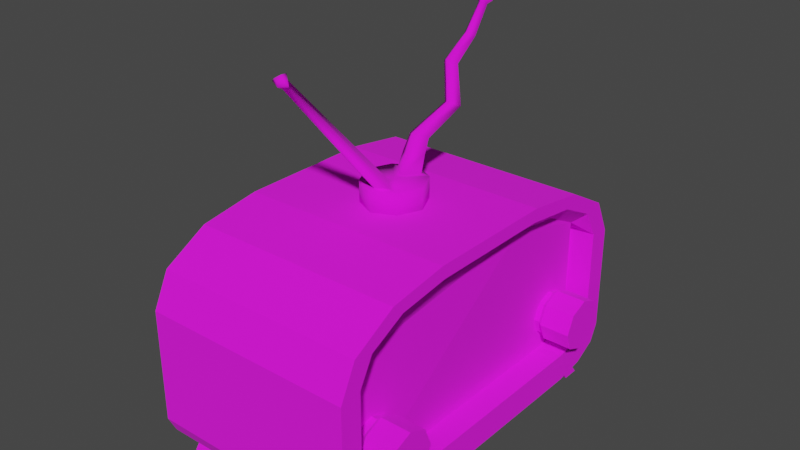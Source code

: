 # Source: Radio_animatiom_1.blend  (saved by Blender 3.6.13; exported with 4.5.12 LTS)
import bpy
from mathutils import Matrix  # noqa: F401  (used for matrix-valued properties, if any)

bpy.ops.wm.read_factory_settings(use_empty=True)
scene = bpy.context.scene
scene.name = 'Scene'

# ---- collections
col_collection = bpy.data.collections.new('Collection'); scene.collection.children.link(col_collection)

# ---- images (referenced by path relative to the original .blend; pixels are not part of the script)
import os
ASSET_DIR = os.environ.get("B2B_ASSET_DIR", "")  # directory of the original .blend (textures are referenced by path, not embedded)
HERE = os.path.dirname(os.path.abspath(__file__))  # packed textures are extracted next to this script under _unpacked/

def load_image(name, relpath, width, height, colorspace="sRGB"):
    """Load a texture the original file referenced (path relative to the .blend, or extracted next to this script)."""
    p = next((c for c in (os.path.join(HERE, relpath), os.path.join(ASSET_DIR, relpath)) if relpath and os.path.exists(c)), "")
    if p:
        img = bpy.data.images.load(p, check_existing=True)
        img.name = name
    else:  # same state as the original file: an image datablock whose file is absent (Cycles renders it pink)
        img = bpy.data.images.new(name, width, height)
        img.source = "FILE"
        img.filepath = "//" + (relpath or name)
    img.colorspace_settings.name = colorspace
    return img
img_radio_base_color = load_image('radio Base Color', '', 1024, 1024, 'sRGB')

# ---- materials (node trees are filled in below, after node groups)
mat_material_001 = bpy.data.materials.new('Material.001')
mat_material_001.use_transparent_shadow = False

# ---- material node trees
mat_material_001.use_nodes = True; mat_material_001.node_tree.nodes.clear()
_N = mat_material_001.node_tree.nodes; _L = mat_material_001.node_tree.links
n0 = _N.new('ShaderNodeBsdfPrincipled'); n0.name = 'Principled BSDF'; n0.location = (10, 300)
n0.distribution = 'GGX'
n0.subsurface_method = 'RANDOM_WALK_SKIN'
n0.inputs[2].default_value = 1.0
n0.inputs[3].default_value = 1.45
n0.inputs[27].default_value = (0.0, 0.0, 0.0, 1.0)
n0.inputs[28].default_value = 1.0
n1 = _N.new('ShaderNodeOutputMaterial'); n1.name = 'Material Output'; n1.location = (300, 300)
n2 = _N.new('ShaderNodeTexImage'); n2.name = 'Image Texture'; n2.location = (-280, 275)
n2.image = img_radio_base_color
_L.new(n0.outputs[0], n1.inputs[0])
_L.new(n2.outputs[0], n0.inputs[0])
n1.is_active_output = True

# ---- world
world_world = bpy.data.worlds.new('World'); scene.world = world_world
world_world.use_nodes = True; world_world.node_tree.nodes.clear()
_N = world_world.node_tree.nodes; _L = world_world.node_tree.links
n0 = _N.new('ShaderNodeOutputWorld'); n0.name = 'World Output'; n0.location = (300, 300)
n1 = _N.new('ShaderNodeBackground'); n1.name = 'Background'; n1.location = (10, 300)
n1.inputs[0].default_value = (0.05088, 0.05088, 0.05088, 1.0)
_L.new(n1.outputs[0], n0.inputs[0])
n0.is_active_output = True
world_world.color = (0.05088, 0.05088, 0.05088)
world_world.use_sun_shadow = False
world_world.sun_shadow_jitter_overblur = 0.0

# ---- meshes
me_cube_002 = bpy.data.meshes.new('Cube.002')
me_cube_002.from_pydata([(-1.0, -2.018, -0.9504), (-1.0, 0.01756, 0.9504), (-1.0, -0.01756, -0.9504), (-1.0, 2.018, 0.9504), (1.0, -2.018, -0.9504), (1.0, 0.01756, 0.9504), (1.0, -0.01756, -0.9504), (1.0, 2.018, 0.9504), (1.829, -40.08, -12.61), (1.829, -25.69, -18.49), (1.829, -38.15, -15.55), (1.829, -32.89, -17.7), (-21.44, -25.35, -16.1), (-20.43, -37.49, -12.88), (-21.44, -31.55, -15.49), (-21.44, -35.83, -13.9), (1.829, -9.882, -18.49), (1.829, 5.053, -12.39), (1.829, -2.414, -17.67), (1.829, 3.052, -15.44), (-20.43, 2.468, -12.68), (-21.44, -10.22, -16.1), (-21.44, 0.7342, -13.8), (-21.44, -3.753, -15.46), (1.829, -33.16, -0.06313), (1.829, -40.08, -2.887), (1.829, -36.62, -0.4415), (1.829, -39.15, -1.475), (-20.43, -37.49, -4.339), (-20.43, -32.82, -2.615), (-20.43, -36.83, -3.431), (-20.43, -35.28, -2.858), (1.829, 5.053, -3.11), (1.829, -2.411, -0.06313), (1.829, 4.053, -1.587), (1.829, 1.321, -0.4713), (-20.43, -2.751, -2.615), (-20.43, 2.468, -4.541), (-20.43, -0.01713, -2.885), (-20.43, 1.735, -3.532), (-23.49, -32.89, -17.7), (-23.49, -25.69, -18.49), (-23.49, -38.15, -15.55), (-23.49, -40.08, -12.61), (-23.49, -9.882, -18.49), (-23.49, -2.414, -17.67), (-23.49, 3.052, -15.44), (-23.49, 5.053, -12.39), (-23.49, -33.16, -0.06313), (-23.49, -36.62, -0.4415), (-23.49, -39.15, -1.475), (-23.49, -40.08, -2.887), (-23.49, 1.321, -0.4713), (-23.49, -2.411, -0.06313), (-23.49, 4.053, -1.587), (-23.49, 5.053, -3.11), (-23.49, -31.55, -16.75), (-23.49, -25.35, -17.36), (-23.49, -35.83, -15.17), (-23.49, -37.49, -12.88), (-23.49, -10.22, -17.36), (-23.49, -3.753, -16.72), (-23.49, 0.7342, -15.06), (-23.49, 2.468, -12.68), (-23.49, -32.82, -2.615), (-23.49, -35.28, -2.858), (-23.49, -36.83, -3.431), (-23.49, -37.49, -4.339), (-23.49, -0.01713, -2.885), (-23.49, -2.751, -2.615), (-23.49, 1.735, -3.532), (-23.49, 2.468, -4.541), (-22.83, -33.42, -0.9504), (-22.83, -35.46, 0.9504), (-22.83, -35.42, -0.9504), (-22.83, -37.46, 0.9504), (-20.83, -33.42, -0.9504), (-20.83, -35.46, 0.9504), (-20.83, -35.42, -0.9504), (-20.83, -37.46, 0.9504), (-1.0, -33.42, -0.9504), (-1.0, -35.46, 0.9504), (-1.0, -35.42, -0.9504), (-1.0, -37.46, 0.9504), (1.0, -33.42, -0.9504), (1.0, -35.46, 0.9504), (1.0, -35.42, -0.9504), (1.0, -37.46, 0.9504), (-22.83, -2.018, -0.9504), (-22.83, 0.01756, 0.9504), (-22.83, -0.01756, -0.9504), (-22.83, 2.018, 0.9504), (-20.83, -2.018, -0.9504), (-20.83, 0.01756, 0.9504), (-20.83, -0.01756, -0.9504), (-20.83, 2.018, 0.9504), (-25.37, -29.58, -5.873), (-21.73, -29.58, -5.891), (-25.39, -30.5, -7.482), (-21.75, -30.5, -7.5), (-25.39, -32.71, -8.148), (-21.75, -32.71, -8.167), (-25.39, -34.92, -7.482), (-21.75, -34.92, -7.5), (-25.37, -35.83, -5.873), (-21.73, -35.83, -5.891), (-25.35, -34.92, -4.264), (-21.72, -34.92, -4.282), (-25.35, -32.71, -3.598), (-21.71, -32.71, -3.616), (-25.35, -30.5, -4.264), (-21.72, -30.5, -4.282), (-21.23, -30.83, -7.257), (-21.22, -30.06, -5.894), (-21.24, -32.71, -7.821), (-21.23, -34.58, -7.257), (-21.22, -35.35, -5.894), (-21.21, -34.58, -4.531), (-21.2, -32.71, -3.967), (-21.21, -30.83, -4.531), (-20.18, -30.83, -7.262), (-20.16, -30.06, -5.899), (-20.18, -32.71, -7.826), (-20.18, -34.58, -7.262), (-20.16, -35.35, -5.899), (-20.15, -34.58, -4.537), (-20.14, -32.71, -3.972), (-20.15, -30.83, -4.537), (-25.37, 1.421, -5.875), (-21.73, 1.421, -5.893), (-25.39, 0.5048, -7.484), (-21.75, 0.5048, -7.502), (-25.39, -1.706, -8.15), (-21.75, -1.706, -8.168), (-25.39, -3.917, -7.484), (-21.75, -3.917, -7.502), (-25.37, -4.833, -5.875), (-21.73, -4.833, -5.893), (-25.35, -3.917, -4.266), (-21.72, -3.917, -4.284), (-25.35, -1.706, -3.599), (-21.71, -1.706, -3.618), (-25.35, 0.5048, -4.266), (-21.72, 0.5048, -4.284), (-21.23, 0.1665, -7.258), (-21.22, 0.9421, -5.896), (-21.24, -1.706, -7.823), (-21.23, -3.579, -7.258), (-21.22, -4.354, -5.896), (-21.21, -3.579, -4.533), (-21.2, -1.706, -3.969), (-21.21, 0.1665, -4.533), (-20.18, 0.1665, -7.264), (-20.16, 0.9421, -5.901), (-20.18, -1.706, -7.828), (-20.18, -3.579, -7.264), (-20.16, -4.354, -5.901), (-20.15, -3.579, -4.538), (-20.14, -1.706, -3.974), (-20.15, 0.1665, -4.538), (-10.85, -13.85, -18.4), (-7.132, -17.77, -18.4), (-10.91, -21.62, -18.4), (-14.62, -17.71, -18.4), (-8.296, -15.09, -18.4), (-8.336, -20.42, -18.4), (-13.46, -20.37, -18.4), (-13.42, -15.07, -18.4), (-7.132, -17.77, -18.4), (-10.91, -21.62, -18.4), (-14.62, -17.71, -18.4), (-8.296, -15.09, -18.4), (-8.336, -20.42, -18.4), (-13.46, -20.37, -18.4), (-13.42, -15.07, -18.4), (-10.85, -14.5, -20.34), (-7.132, -17.77, -20.34), (-10.9, -20.98, -20.34), (-14.62, -17.71, -20.34), (-9.273, -15.26, -20.34), (-10.88, -18.57, -20.34), (-9.31, -20.24, -20.34), (-12.48, -20.2, -20.34), (-12.44, -15.25, -20.34), (-13.42, -15.07, -20.34), (-10.88, -17.74, -20.34), (-10.87, -16.9, -20.34), (-8.296, -15.09, -20.34), (-10.85, -13.85, -20.34), (-8.336, -20.42, -20.34), (-10.91, -21.62, -20.34), (-13.46, -20.37, -20.34), (-10.77, -3.359, -31.67), (-11.33, -2.888, -31.42), (-10.2, -2.892, -31.42), (-10.76, -2.673, -31.3), (-10.36, -33.0, -30.77), (-10.99, -32.5, -31.09), (-10.99, -33.22, -30.62), (-11.63, -32.99, -30.77), (-10.77, -3.391, -32.13), (-11.77, -2.543, -31.68), (-9.749, -2.551, -31.68), (-10.76, -2.157, -31.47), (-9.965, -33.41, -31.04), (-10.99, -32.6, -31.56), (-11.0, -33.77, -30.81), (-12.02, -33.39, -31.05), (-10.48, -33.67, -31.34), (-10.99, -33.27, -31.6), (-11.0, -33.85, -31.23), (-11.51, -33.66, -31.35), (-10.76, -2.733, -32.12), (-11.17, -2.391, -31.93), (-10.35, -2.394, -31.93), (-10.76, -2.235, -31.85), (-9.437, -14.48, -21.7), (-9.601, -13.63, -22.84), (-9.727, -7.879, -24.17), (-9.901, -8.359, -27.68), (-10.05, -5.111, -29.27), (-10.78, -4.874, -29.09), (-10.8, -8.005, -27.52), (-10.8, -7.435, -23.99), (-10.84, -13.1, -22.66), (-10.84, -13.8, -21.69), (-12.27, -14.47, -21.7), (-12.09, -13.62, -22.84), (-11.88, -7.872, -24.17), (-11.71, -8.352, -27.69), (-11.51, -5.104, -29.28), (-10.78, -5.611, -29.67), (-10.81, -9.116, -28.05), (-10.81, -8.829, -24.55), (-10.85, -14.77, -23.24), (-10.86, -15.93, -21.74)], [], [(0, 1, 3, 2), (2, 3, 7, 6), (6, 7, 5, 4), (4, 5, 1, 0), (2, 6, 4, 0), (7, 3, 1, 5), (44, 16, 9, 41), (24, 26, 27, 25, 8, 10, 11, 9, 16, 18, 19, 17, 32, 34, 35, 33), (51, 43, 8, 25), (41, 9, 11, 40), (40, 11, 10, 42), (42, 10, 8, 43), (16, 44, 45, 18), (18, 45, 46, 19), (19, 46, 47, 17), (32, 17, 47, 55), (24, 48, 49, 26), (26, 49, 50, 27), (27, 50, 51, 25), (36, 38, 39, 37, 20, 22, 23, 21, 12, 14, 15, 13, 28, 30, 31, 29), (53, 33, 35, 52), (52, 35, 34, 54), (54, 34, 32, 55), (33, 53, 48, 24), (56, 57, 41, 40), (58, 56, 40, 42), (59, 58, 42, 43), (60, 61, 45, 44), (61, 62, 46, 45), (62, 63, 47, 46), (57, 60, 44, 41), (64, 65, 49, 48), (65, 66, 50, 49), (66, 67, 51, 50), (67, 59, 43, 51), (68, 69, 53, 52), (70, 68, 52, 54), (71, 70, 54, 55), (69, 64, 48, 53), (63, 71, 55, 47), (14, 12, 57, 56), (15, 14, 56, 58), (13, 15, 58, 59), (21, 23, 61, 60), (23, 22, 62, 61), (22, 20, 63, 62), (12, 21, 60, 57), (29, 31, 65, 64), (31, 30, 66, 65), (30, 28, 67, 66), (28, 13, 59, 67), (38, 36, 69, 68), (39, 38, 68, 70), (37, 39, 70, 71), (36, 29, 64, 69), (20, 37, 71, 63), (72, 73, 75, 74), (74, 75, 79, 78), (78, 79, 77, 76), (76, 77, 73, 72), (74, 78, 76, 72), (79, 75, 73, 77), (80, 81, 83, 82), (82, 83, 87, 86), (86, 87, 85, 84), (84, 85, 81, 80), (82, 86, 84, 80), (87, 83, 81, 85), (88, 89, 91, 90), (90, 91, 95, 94), (94, 95, 93, 92), (92, 93, 89, 88), (90, 94, 92, 88), (95, 91, 89, 93), (96, 97, 99, 98), (98, 99, 101, 100), (100, 101, 103, 102), (102, 103, 105, 104), (104, 105, 107, 106), (106, 107, 109, 108), (111, 109, 118, 119), (108, 109, 111, 110), (110, 111, 97, 96), (96, 98, 100, 102, 104, 106, 108, 110), (113, 119, 127, 121), (101, 99, 112, 114), (107, 105, 116, 117), (97, 111, 119, 113), (99, 97, 113, 112), (103, 101, 114, 115), (109, 107, 117, 118), (105, 103, 115, 116), (120, 121, 127, 126, 125, 124, 123, 122), (118, 117, 125, 126), (116, 115, 123, 124), (114, 112, 120, 122), (119, 118, 126, 127), (117, 116, 124, 125), (115, 114, 122, 123), (112, 113, 121, 120), (128, 129, 131, 130), (130, 131, 133, 132), (132, 133, 135, 134), (134, 135, 137, 136), (136, 137, 139, 138), (138, 139, 141, 140), (143, 141, 150, 151), (140, 141, 143, 142), (142, 143, 129, 128), (128, 130, 132, 134, 136, 138, 140, 142), (145, 151, 159, 153), (133, 131, 144, 146), (139, 137, 148, 149), (129, 143, 151, 145), (131, 129, 145, 144), (135, 133, 146, 147), (141, 139, 149, 150), (137, 135, 147, 148), (152, 153, 159, 158, 157, 156, 155, 154), (150, 149, 157, 158), (148, 147, 155, 156), (146, 144, 152, 154), (151, 150, 158, 159), (149, 148, 156, 157), (147, 146, 154, 155), (144, 145, 153, 152), (171, 168, 176, 187), (165, 162, 169, 172), (163, 167, 174, 170), (164, 161, 168, 171), (174, 160, 188, 184), (169, 173, 191, 190), (173, 170, 178, 191), (161, 165, 172, 168), (166, 163, 170, 173), (162, 166, 173, 169), (180, 181, 196, 197), (176, 189, 185, 187), (177, 182, 199, 198), (178, 184, 185, 191), (170, 174, 184, 178), (172, 169, 190, 189), (160, 171, 187, 188), (168, 172, 189, 176), (183, 186, 185, 184), (186, 179, 187, 185), (179, 175, 188, 187), (175, 183, 184, 188), (181, 180, 185, 189), (177, 181, 189, 190), (182, 177, 190, 191), (180, 182, 191, 185), (199, 197, 205, 207), (193, 200, 192), (221, 220, 194, 195), (231, 230, 193, 192), (182, 180, 197, 199), (181, 177, 198, 196), (230, 221, 195, 193), (220, 231, 192, 194), (203, 214, 215), (206, 207, 211, 210), (196, 198, 206, 204), (193, 203, 201), (194, 200, 202), (198, 199, 207, 206), (197, 196, 204, 205), (194, 203, 195), (210, 211, 209, 208), (205, 204, 208, 209), (207, 205, 209, 211), (204, 206, 210, 208), (215, 212, 213), (200, 213, 212), (203, 213, 201), (200, 214, 202), (193, 201, 200), (203, 202, 214), (193, 195, 203), (194, 192, 200), (194, 202, 203), (215, 214, 212), (200, 201, 213), (203, 215, 213), (200, 212, 214), (179, 186, 235, 216), (216, 235, 234, 217), (217, 234, 233, 218), (218, 233, 232, 219), (219, 232, 231, 220), (183, 175, 225, 226), (226, 225, 224, 227), (227, 224, 223, 228), (228, 223, 222, 229), (229, 222, 221, 230), (186, 183, 226, 235), (235, 226, 227, 234), (234, 227, 228, 233), (233, 228, 229, 232), (232, 229, 230, 231), (175, 179, 216, 225), (225, 216, 217, 224), (224, 217, 218, 223), (223, 218, 219, 222), (222, 219, 220, 221)])
me_cube_002.polygons.foreach_set('use_smooth', [0, 0, 0, 0, 0, 0, 0, 0, 0, 0, 0, 0, 0, 0, 0, 0, 0, 0, 0, 0, 0, 0, 0, 0, 0, 0, 0, 0, 0, 0, 0, 0, 0, 0, 0, 0, 0, 0, 0, 0, 0, 0, 0, 0, 0, 0, 0, 0, 0, 0, 0, 0, 0, 0, 0, 0, 0, 0, 0, 0, 0, 0, 0, 0, 0, 0, 0, 0, 0, 0, 0, 0, 0, 0, 0, 0, 0, 0, 0, 0, 0, 0, 0, 0, 0, 0, 0, 0, 0, 0, 0, 0, 0, 0, 0, 0, 0, 0, 0, 0, 0, 0, 0, 0, 0, 0, 0, 0, 0, 0, 0, 0, 0, 0, 0, 0, 0, 0, 0, 0, 0, 0, 0, 0, 0, 0, 1, 1, 1, 1, 1, 1, 1, 1, 1, 1, 1, 1, 1, 1, 1, 1, 1, 1, 1, 1, 1, 1, 1, 1, 1, 1, 1, 1, 1, 1, 1, 1, 1, 1, 1, 1, 1, 1, 1, 1, 1, 1, 1, 1, 1, 1, 1, 1, 1, 1, 1, 1, 1, 1, 1, 1, 1, 1, 1, 1, 1, 1, 1, 1, 1, 1, 1, 1, 1, 1, 1, 1, 1, 1, 1, 1, 1, 1, 1])
_uv = me_cube_002.uv_layers.new(name='UVMap')
_uv.uv.foreach_set('vector', [0.6774, 0.09495, 0.6762, 0.06967, 0.688, 0.05583, 0.6892, 0.0811, 0.6892, 0.0811, 0.688, 0.05583, 0.7067, 0.05583, 0.705, 0.07836, 0.705, 0.07836, 0.7067, 0.05583, 0.7178, 0.07023, 0.7116, 0.09296, 0.7116, 0.09296, 0.7178, 0.07023, 0.7341, 0.0747, 0.7279, 0.09743, 0.6892, 0.0811, 0.705, 0.07836, 0.7116, 0.09296, 0.6941, 0.0988, 0.2988, 0.9701, 0.2988, 0.9873, 0.2816, 0.9873, 0.2816, 0.9701, 0.004286, 0.3036, 0.2216, 0.3036, 0.2216, 0.4393, 0.004286, 0.4393, 0.2896, 0.3665, 0.2599, 0.3633, 0.2381, 0.3544, 0.2302, 0.3423, 0.2302, 0.2588, 0.2467, 0.2336, 0.2919, 0.2152, 0.3537, 0.2084, 0.4894, 0.2084, 0.5535, 0.2154, 0.6004, 0.2346, 0.6176, 0.2607, 0.6176, 0.3404, 0.609, 0.3535, 0.5855, 0.363, 0.5535, 0.3665, 0.004286, 0.6639, 0.004286, 0.5804, 0.2216, 0.5804, 0.2216, 0.6639, 0.004286, 0.4393, 0.2216, 0.4393, 0.2216, 0.5014, 0.004286, 0.5014, 0.004286, 0.5014, 0.2216, 0.5014, 0.2216, 0.5503, 0.004286, 0.5503, 0.004286, 0.5503, 0.2216, 0.5503, 0.2216, 0.5804, 0.004286, 0.5804, 0.2216, 0.3036, 0.004286, 0.3036, 0.004286, 0.2391, 0.2216, 0.2391, 0.2216, 0.2391, 0.004286, 0.2391, 0.004286, 0.1884, 0.2216, 0.1884, 0.2216, 0.1884, 0.004286, 0.1884, 0.004286, 0.1571, 0.2216, 0.1571, 0.2216, 0.07749, 0.2216, 0.1571, 0.004286, 0.1571, 0.004286, 0.07749, 0.2216, 0.7318, 0.004286, 0.7318, 0.004286, 0.7019, 0.2216, 0.7019, 0.2216, 0.7019, 0.004286, 0.7019, 0.004286, 0.6784, 0.2216, 0.6784, 0.2216, 0.6784, 0.004286, 0.6784, 0.004286, 0.6639, 0.2216, 0.6639, 0.277, 0.4912, 0.2536, 0.4889, 0.2385, 0.4834, 0.2322, 0.4747, 0.2302, 0.4049, 0.2471, 0.3948, 0.2856, 0.3806, 0.3412, 0.3751, 0.471, 0.3751, 0.5242, 0.3804, 0.561, 0.3939, 0.5774, 0.4032, 0.5753, 0.4764, 0.5696, 0.4842, 0.5563, 0.4891, 0.5351, 0.4912, 0.004286, 0.004286, 0.2216, 0.004286, 0.2216, 0.03651, 0.004286, 0.03651, 0.004286, 0.03651, 0.2216, 0.03651, 0.2216, 0.06184, 0.004286, 0.06184, 0.004286, 0.06184, 0.2216, 0.06184, 0.2216, 0.07749, 0.004286, 0.07749, 0.2216, 0.9957, 0.004286, 0.9957, 0.004286, 0.7318, 0.2216, 0.7318, 0.5747, 0.03449, 0.5225, 0.02217, 0.5263, 0.013, 0.5867, 0.0278, 0.611, 0.05136, 0.5747, 0.03449, 0.5867, 0.0278, 0.6307, 0.04844, 0.6274, 0.07098, 0.611, 0.05136, 0.6307, 0.04844, 0.6484, 0.06985, 0.396, 0.01392, 0.3394, 0.01558, 0.3284, 0.006088, 0.3937, 0.004286, 0.3394, 0.01558, 0.2951, 0.02618, 0.2715, 0.01843, 0.3284, 0.006088, 0.2951, 0.02618, 0.271, 0.04767, 0.2434, 0.04602, 0.2715, 0.01843, 0.5225, 0.02217, 0.396, 0.01392, 0.3937, 0.004286, 0.5263, 0.013, 0.5936, 0.1754, 0.6181, 0.1653, 0.6386, 0.1866, 0.602, 0.1998, 0.6181, 0.1653, 0.6331, 0.1534, 0.6617, 0.169, 0.6386, 0.1866, 0.6331, 0.1534, 0.6399, 0.1426, 0.6677, 0.1534, 0.6617, 0.169, 0.6399, 0.1426, 0.6274, 0.07098, 0.6484, 0.06985, 0.6677, 0.1534, 0.293, 0.166, 0.3226, 0.1743, 0.3165, 0.1998, 0.2738, 0.1923, 0.2725, 0.1533, 0.293, 0.166, 0.2738, 0.1923, 0.2413, 0.176, 0.2631, 0.1399, 0.2725, 0.1533, 0.2413, 0.176, 0.2302, 0.1564, 0.3226, 0.1743, 0.5936, 0.1754, 0.602, 0.1998, 0.3165, 0.1998, 0.271, 0.04767, 0.2631, 0.1399, 0.2302, 0.1564, 0.2434, 0.04602, 0.5705, 0.05412, 0.5199, 0.04178, 0.5225, 0.02217, 0.5747, 0.03449, 0.6031, 0.0708, 0.5705, 0.05412, 0.5747, 0.03449, 0.611, 0.05136, 0.6094, 0.08315, 0.6031, 0.0708, 0.611, 0.05136, 0.6274, 0.07098, 0.3951, 0.03394, 0.34, 0.03708, 0.3394, 0.01558, 0.396, 0.01392, 0.34, 0.03708, 0.3022, 0.0493, 0.2951, 0.02618, 0.3394, 0.01558, 0.3022, 0.0493, 0.2941, 0.06082, 0.271, 0.04767, 0.2951, 0.02618, 0.5199, 0.04178, 0.3951, 0.03394, 0.396, 0.01392, 0.5225, 0.02217, 0.5843, 0.148, 0.6019, 0.1422, 0.6181, 0.1653, 0.5936, 0.1754, 0.6019, 0.1422, 0.6115, 0.1364, 0.6331, 0.1534, 0.6181, 0.1653, 0.6115, 0.1364, 0.6153, 0.1305, 0.6399, 0.1426, 0.6331, 0.1534, 0.6153, 0.1305, 0.6094, 0.08315, 0.6274, 0.07098, 0.6399, 0.1426, 0.3081, 0.1404, 0.3301, 0.1456, 0.3226, 0.1743, 0.293, 0.166, 0.2959, 0.1326, 0.3081, 0.1404, 0.293, 0.166, 0.2725, 0.1533, 0.2904, 0.1233, 0.2959, 0.1326, 0.2725, 0.1533, 0.2631, 0.1399, 0.3301, 0.1456, 0.5843, 0.148, 0.5936, 0.1754, 0.3226, 0.1743, 0.2941, 0.06082, 0.2904, 0.1233, 0.2631, 0.1399, 0.271, 0.04767, 0.2648, 0.9238, 0.2716, 0.9472, 0.2595, 0.9615, 0.259, 0.9389, 0.259, 0.9389, 0.2595, 0.9615, 0.2417, 0.9607, 0.2428, 0.936, 0.2428, 0.936, 0.2417, 0.9607, 0.2302, 0.9472, 0.2313, 0.9225, 0.2816, 0.9189, 0.2884, 0.9423, 0.2716, 0.9472, 0.2648, 0.9238, 0.259, 0.9389, 0.2428, 0.936, 0.2477, 0.9189, 0.2648, 0.9238, 0.2302, 0.9873, 0.2302, 0.9701, 0.2473, 0.9701, 0.2473, 0.9873, 0.7329, 0.008139, 0.7341, 0.03341, 0.7224, 0.04726, 0.7212, 0.02198, 0.7212, 0.02198, 0.7224, 0.04726, 0.7036, 0.04726, 0.7053, 0.02472, 0.7053, 0.02472, 0.7036, 0.04726, 0.6926, 0.03285, 0.6988, 0.01013, 0.6988, 0.01013, 0.6926, 0.03285, 0.6762, 0.02838, 0.6825, 0.005656, 0.7212, 0.02198, 0.7053, 0.02472, 0.6988, 0.01013, 0.7162, 0.004286, 0.2559, 0.9873, 0.2559, 0.9701, 0.2731, 0.9701, 0.2731, 0.9873, 0.2538, 0.9055, 0.2469, 0.8821, 0.2591, 0.8678, 0.2596, 0.8904, 0.2596, 0.8904, 0.2591, 0.8678, 0.2769, 0.8686, 0.2758, 0.8933, 0.2758, 0.8933, 0.2769, 0.8686, 0.2884, 0.8821, 0.2873, 0.9068, 0.237, 0.9104, 0.2302, 0.887, 0.2469, 0.8821, 0.2538, 0.9055, 0.2596, 0.8904, 0.2758, 0.8933, 0.2708, 0.9104, 0.2538, 0.9055, 0.3246, 0.9701, 0.3246, 0.9873, 0.3074, 0.9873, 0.3074, 0.9701, 0.3424, 0.7274, 0.3378, 0.7569, 0.3234, 0.7554, 0.3256, 0.7256, 0.3256, 0.7256, 0.3234, 0.7554, 0.3055, 0.7551, 0.3055, 0.7251, 0.3055, 0.7251, 0.3055, 0.7551, 0.2875, 0.7554, 0.2854, 0.7256, 0.2854, 0.7256, 0.2875, 0.7554, 0.2732, 0.7569, 0.2686, 0.7274, 0.2686, 0.7274, 0.2732, 0.7569, 0.2592, 0.7617, 0.2512, 0.731, 0.2512, 0.731, 0.2592, 0.7617, 0.2412, 0.7697, 0.2302, 0.7376, 0.3517, 0.7617, 0.3698, 0.7697, 0.3669, 0.774, 0.3506, 0.767, 0.3808, 0.7376, 0.3698, 0.7697, 0.3517, 0.7617, 0.3597, 0.731, 0.3597, 0.731, 0.3517, 0.7617, 0.3378, 0.7569, 0.3424, 0.7274, 0.6762, 0.1643, 0.6877, 0.1533, 0.7076, 0.1533, 0.7241, 0.1643, 0.7276, 0.1798, 0.7161, 0.1907, 0.6963, 0.1907, 0.6798, 0.1798, 0.3364, 0.763, 0.3506, 0.767, 0.3473, 0.7761, 0.3341, 0.7721, 0.3055, 0.7551, 0.3234, 0.7554, 0.3222, 0.7606, 0.3055, 0.7598, 0.2592, 0.7617, 0.2732, 0.7569, 0.2745, 0.763, 0.2603, 0.767, 0.3378, 0.7569, 0.3517, 0.7617, 0.3506, 0.767, 0.3364, 0.763, 0.3234, 0.7554, 0.3378, 0.7569, 0.3364, 0.763, 0.3222, 0.7606, 0.2875, 0.7554, 0.3055, 0.7551, 0.3055, 0.7598, 0.2888, 0.7606, 0.2412, 0.7697, 0.2592, 0.7617, 0.2603, 0.767, 0.244, 0.774, 0.2732, 0.7569, 0.2875, 0.7554, 0.2888, 0.7606, 0.2745, 0.763, 0.686, 0.2712, 0.6762, 0.262, 0.6792, 0.2488, 0.6932, 0.2396, 0.71, 0.2396, 0.7198, 0.2488, 0.7168, 0.262, 0.7028, 0.2712, 0.244, 0.774, 0.2603, 0.767, 0.2637, 0.7761, 0.2476, 0.7828, 0.2745, 0.763, 0.2888, 0.7606, 0.29, 0.7694, 0.2769, 0.7721, 0.3055, 0.7598, 0.3222, 0.7606, 0.321, 0.7694, 0.3055, 0.7682, 0.3506, 0.767, 0.3669, 0.774, 0.3634, 0.7828, 0.3473, 0.7761, 0.2603, 0.767, 0.2745, 0.763, 0.2769, 0.7721, 0.2637, 0.7761, 0.2888, 0.7606, 0.3055, 0.7598, 0.3055, 0.7682, 0.29, 0.7694, 0.3222, 0.7606, 0.3364, 0.763, 0.3341, 0.7721, 0.321, 0.7694, 0.3424, 0.6612, 0.3378, 0.6907, 0.3234, 0.6893, 0.3256, 0.6595, 0.3256, 0.6595, 0.3234, 0.6893, 0.3055, 0.6889, 0.3055, 0.659, 0.3055, 0.659, 0.3055, 0.6889, 0.2875, 0.6893, 0.2854, 0.6595, 0.2854, 0.6595, 0.2875, 0.6893, 0.2732, 0.6907, 0.2686, 0.6612, 0.2686, 0.6612, 0.2732, 0.6907, 0.2592, 0.6955, 0.2512, 0.6649, 0.2512, 0.6649, 0.2592, 0.6955, 0.2412, 0.7035, 0.2302, 0.6715, 0.3517, 0.6955, 0.3698, 0.7035, 0.3669, 0.7079, 0.3506, 0.7009, 0.3808, 0.6715, 0.3698, 0.7035, 0.3517, 0.6955, 0.3597, 0.6649, 0.3597, 0.6649, 0.3517, 0.6955, 0.3378, 0.6907, 0.3424, 0.6612, 0.6762, 0.1183, 0.6877, 0.1074, 0.7076, 0.1074, 0.7241, 0.1183, 0.7276, 0.1338, 0.7161, 0.1448, 0.6963, 0.1448, 0.6798, 0.1338, 0.3364, 0.6968, 0.3506, 0.7009, 0.3473, 0.71, 0.3341, 0.7059, 0.3055, 0.6889, 0.3234, 0.6893, 0.3222, 0.6944, 0.3055, 0.6936, 0.2592, 0.6955, 0.2732, 0.6907, 0.2745, 0.6968, 0.2603, 0.7009, 0.3378, 0.6907, 0.3517, 0.6955, 0.3506, 0.7009, 0.3364, 0.6968, 0.3234, 0.6893, 0.3378, 0.6907, 0.3364, 0.6968, 0.3222, 0.6944, 0.2875, 0.6893, 0.3055, 0.6889, 0.3055, 0.6936, 0.2888, 0.6944, 0.2412, 0.7035, 0.2592, 0.6955, 0.2603, 0.7009, 0.244, 0.7079, 0.2732, 0.6907, 0.2875, 0.6893, 0.2888, 0.6944, 0.2745, 0.6968, 0.686, 0.231, 0.6762, 0.2217, 0.6792, 0.2086, 0.6932, 0.1993, 0.71, 0.1993, 0.7198, 0.2086, 0.7168, 0.2217, 0.7028, 0.231, 0.244, 0.7079, 0.2603, 0.7009, 0.2637, 0.71, 0.2476, 0.7166, 0.2745, 0.6968, 0.2888, 0.6944, 0.29, 0.7032, 0.2769, 0.7059, 0.3055, 0.6936, 0.3222, 0.6944, 0.321, 0.7032, 0.3055, 0.702, 0.3506, 0.7009, 0.3669, 0.7079, 0.3634, 0.7166, 0.3473, 0.71, 0.2603, 0.7009, 0.2745, 0.6968, 0.2769, 0.7059, 0.2637, 0.71, 0.2888, 0.6944, 0.3055, 0.6936, 0.3055, 0.702, 0.29, 0.7032, 0.3222, 0.6944, 0.3364, 0.6968, 0.3341, 0.7059, 0.321, 0.7032, 0.2552, 0.5164, 0.2302, 0.5164, 0.2302, 0.4997, 0.2552, 0.4997, 0.2669, 0.7913, 0.2853, 0.7913, 0.2853, 0.7913, 0.2669, 0.7913, 0.322, 0.7913, 0.3404, 0.7913, 0.3404, 0.7913, 0.322, 0.7913, 0.2302, 0.7913, 0.2485, 0.7913, 0.2485, 0.7913, 0.2302, 0.7913, 0.304, 0.5164, 0.2796, 0.5164, 0.2796, 0.4997, 0.304, 0.4997, 0.3782, 0.5164, 0.3537, 0.5164, 0.3537, 0.4997, 0.3782, 0.4997, 0.3537, 0.5164, 0.3289, 0.5164, 0.3289, 0.4997, 0.3537, 0.4997, 0.2485, 0.7913, 0.2669, 0.7913, 0.2669, 0.7913, 0.2485, 0.7913, 0.3036, 0.7913, 0.322, 0.7913, 0.322, 0.7913, 0.3036, 0.7913, 0.2853, 0.7913, 0.3036, 0.7913, 0.3036, 0.7913, 0.2853, 0.7913, 0.2302, 0.6207, 0.2426, 0.6063, 0.3882, 0.6306, 0.3855, 0.637, 0.2741, 0.8006, 0.2904, 0.8196, 0.2603, 0.8296, 0.2491, 0.7999, 0.2439, 0.6504, 0.2392, 0.6372, 0.3868, 0.6438, 0.3919, 0.6504, 0.2465, 0.8586, 0.2303, 0.8397, 0.2603, 0.8296, 0.2713, 0.8592, 0.3289, 0.5164, 0.304, 0.5164, 0.304, 0.4997, 0.3289, 0.4997, 0.4025, 0.5164, 0.3782, 0.5164, 0.3782, 0.4997, 0.4025, 0.4997, 0.2796, 0.5164, 0.2552, 0.5164, 0.2552, 0.4997, 0.2796, 0.4997, 0.4275, 0.5164, 0.4025, 0.5164, 0.4025, 0.4997, 0.4275, 0.4997, 0.2353, 0.8327, 0.2538, 0.8265, 0.2603, 0.8296, 0.2303, 0.8397, 0.2538, 0.8265, 0.2468, 0.8081, 0.2491, 0.7999, 0.2603, 0.8296, 0.2468, 0.8081, 0.2352, 0.8176, 0.2302, 0.8153, 0.2491, 0.7999, 0.2352, 0.8176, 0.2353, 0.8327, 0.2303, 0.8397, 0.2302, 0.8153, 0.2854, 0.8265, 0.2668, 0.8327, 0.2603, 0.8296, 0.2904, 0.8196, 0.2854, 0.8415, 0.2854, 0.8265, 0.2904, 0.8196, 0.2904, 0.8439, 0.2736, 0.851, 0.2854, 0.8415, 0.2904, 0.8439, 0.2713, 0.8592, 0.2668, 0.8327, 0.2736, 0.851, 0.2713, 0.8592, 0.2603, 0.8296, 0.3868, 0.6438, 0.3855, 0.637, 0.3878, 0.6373, 0.3903, 0.6415, 0.4015, 0.5382, 0.4029, 0.5431, 0.4011, 0.5432, 0.3793, 0.5587, 0.3777, 0.5527, 0.4023, 0.5481, 0.4071, 0.5525, 0.3757, 0.5452, 0.3764, 0.5375, 0.4015, 0.5382, 0.4011, 0.5432, 0.2392, 0.6372, 0.2302, 0.6207, 0.3855, 0.637, 0.3868, 0.6438, 0.2426, 0.6063, 0.2498, 0.5944, 0.3946, 0.6253, 0.3882, 0.6306, 0.3764, 0.5375, 0.3771, 0.5313, 0.4056, 0.5331, 0.4015, 0.5382, 0.3777, 0.5527, 0.3757, 0.5452, 0.4011, 0.5432, 0.4023, 0.5481, 0.4128, 0.5488, 0.4062, 0.5447, 0.4108, 0.5424, 0.3994, 0.6468, 0.3903, 0.6415, 0.3921, 0.6404, 0.3991, 0.6385, 0.3882, 0.6306, 0.3946, 0.6253, 0.4011, 0.6303, 0.3912, 0.6336, 0.4015, 0.5382, 0.4118, 0.5359, 0.4043, 0.5398, 0.4023, 0.5481, 0.4029, 0.5431, 0.4048, 0.5461, 0.3919, 0.6504, 0.3868, 0.6438, 0.3903, 0.6415, 0.3994, 0.6468, 0.3855, 0.637, 0.3882, 0.6306, 0.3912, 0.6336, 0.3878, 0.6373, 0.4023, 0.5481, 0.4128, 0.5488, 0.4071, 0.5525, 0.3991, 0.6385, 0.3921, 0.6404, 0.3912, 0.6376, 0.3927, 0.6351, 0.3878, 0.6373, 0.3912, 0.6336, 0.3927, 0.6351, 0.3912, 0.6376, 0.3903, 0.6415, 0.3878, 0.6373, 0.3912, 0.6376, 0.3921, 0.6404, 0.3912, 0.6336, 0.4011, 0.6303, 0.3991, 0.6385, 0.3927, 0.6351, 0.4108, 0.5424, 0.405, 0.5429, 0.4059, 0.5409, 0.4029, 0.5431, 0.4059, 0.5409, 0.405, 0.5429, 0.4118, 0.5359, 0.4059, 0.5409, 0.4043, 0.5398, 0.4029, 0.5431, 0.4062, 0.5447, 0.4048, 0.5461, 0.4015, 0.5382, 0.4043, 0.5398, 0.4029, 0.5431, 0.4128, 0.5488, 0.4048, 0.5461, 0.4062, 0.5447, 0.4015, 0.5382, 0.4056, 0.5331, 0.4118, 0.5359, 0.4023, 0.5481, 0.4011, 0.5432, 0.4029, 0.5431, 0.4023, 0.5481, 0.4048, 0.5461, 0.4128, 0.5488, 0.4108, 0.5424, 0.4062, 0.5447, 0.405, 0.5429, 0.4029, 0.5431, 0.4043, 0.5398, 0.4059, 0.5409, 0.4118, 0.5359, 0.4108, 0.5424, 0.4059, 0.5409, 0.4029, 0.5431, 0.405, 0.5429, 0.4062, 0.5447, 0.2401, 0.5734, 0.2302, 0.5567, 0.2441, 0.5556, 0.2529, 0.5695, 0.2529, 0.5695, 0.2441, 0.5556, 0.2579, 0.5545, 0.2649, 0.5654, 0.2649, 0.5654, 0.2579, 0.5545, 0.3177, 0.5498, 0.3219, 0.5638, 0.3219, 0.5638, 0.3177, 0.5498, 0.3483, 0.5474, 0.3494, 0.5545, 0.3494, 0.5545, 0.3483, 0.5474, 0.3757, 0.5452, 0.3777, 0.5527, 0.2372, 0.5387, 0.2439, 0.5249, 0.2566, 0.5282, 0.2506, 0.5405, 0.2506, 0.5405, 0.2566, 0.5282, 0.267, 0.5302, 0.263, 0.5427, 0.263, 0.5427, 0.267, 0.5302, 0.3208, 0.5249, 0.3196, 0.5353, 0.3196, 0.5353, 0.3208, 0.5249, 0.3491, 0.5322, 0.3482, 0.5402, 0.3482, 0.5402, 0.3491, 0.5322, 0.3771, 0.5313, 0.3764, 0.5375, 0.2302, 0.5567, 0.2372, 0.5387, 0.2506, 0.5405, 0.2441, 0.5556, 0.2441, 0.5556, 0.2506, 0.5405, 0.263, 0.5427, 0.2579, 0.5545, 0.2579, 0.5545, 0.263, 0.5427, 0.3196, 0.5353, 0.3177, 0.5498, 0.3177, 0.5498, 0.3196, 0.5353, 0.3482, 0.5402, 0.3483, 0.5474, 0.3483, 0.5474, 0.3482, 0.5402, 0.3764, 0.5375, 0.3757, 0.5452, 0.2487, 0.5859, 0.2401, 0.5734, 0.2529, 0.5695, 0.2607, 0.5806, 0.2607, 0.5806, 0.2529, 0.5695, 0.2649, 0.5654, 0.2707, 0.5771, 0.2707, 0.5771, 0.2649, 0.5654, 0.3219, 0.5638, 0.3247, 0.5738, 0.3247, 0.5738, 0.3219, 0.5638, 0.3494, 0.5545, 0.3514, 0.5622, 0.3514, 0.5622, 0.3494, 0.5545, 0.3777, 0.5527, 0.3793, 0.5587])
me_cube_002.materials.append(mat_material_001)
me_cube_002.update()

# ---- objects
ob_radio = bpy.data.objects.new('radio', me_cube_002)

# ---- transforms, parenting, visibility, modifiers, constraints
ob_radio.location = (-0.08637, 0.1397, 0.01186)
ob_radio.scale = (-0.007976, 0.007976, -0.01096)
_vg = ob_radio.vertex_groups.new(name='Group')
_vg = ob_radio.vertex_groups.new(name='proportional screen')

# ---- collection membership
col_collection.objects.link(ob_radio)

# ---- scene / render settings (as saved in the file)
scene.frame_start = 1; scene.frame_end = 15; scene.frame_set(6)
scene.render.engine = 'BLENDER_EEVEE_NEXT'
scene.cycles.sampling_pattern = 'TABULATED_SOBOL'
scene.cycles.use_light_tree = False
scene.view_settings.view_transform = 'Filmic'
bpy.context.view_layer.update()

# ---- added for rendering (the .blend has no active camera and no usable light): camera, sun
cam_auto = bpy.data.cameras.new('AutoCamera')
cam_auto.lens = 50.0
cam_auto.sensor_width = 36.0
cam_auto.clip_end = 1000.0
ob_auto_camera = bpy.data.objects.new('AutoCamera', cam_auto)
scene.collection.objects.link(ob_auto_camera)
ob_auto_camera.location = (0.538726, -0.640606, 0.618771)
ob_auto_camera.rotation_euler = (1.09748, -7.21219e-08, 0.694738)
scene.camera = ob_auto_camera
light_auto_sun = bpy.data.lights.new('AutoSun', 'SUN')
light_auto_sun.energy = 3.0
light_auto_sun.angle = 0.0523599
ob_auto_sun = bpy.data.objects.new('AutoSun', light_auto_sun)
scene.collection.objects.link(ob_auto_sun)
ob_auto_sun.rotation_euler = (0.872665, 0.174533, 0.523599)
bpy.context.view_layer.update()

